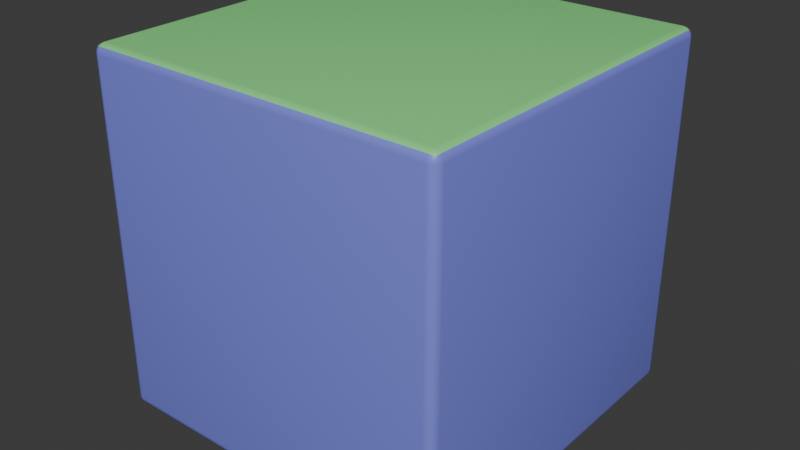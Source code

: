 # Source: tile.blend  (saved by Blender 5.0.119; exported with 4.5.12 LTS)
import bpy
from mathutils import Matrix  # noqa: F401  (used for matrix-valued properties, if any)

bpy.ops.wm.read_factory_settings(use_empty=True)
scene = bpy.context.scene
scene.name = 'Scene'

# ---- collections
col_collection = bpy.data.collections.new('Collection'); scene.collection.children.link(col_collection)

# ---- materials (node trees are filled in below, after node groups)
mat_material_top = bpy.data.materials.new('Material_Top')
mat_material_side = bpy.data.materials.new('Material_Side')

# ---- node groups
ng_smooth_by_angle = bpy.data.node_groups.new('Smooth by Angle', 'GeometryNodeTree')
_s = ng_smooth_by_angle.interface.new_socket(name='Mesh', in_out='OUTPUT', socket_type='NodeSocketGeometry')
_s = ng_smooth_by_angle.interface.new_socket(name='Mesh', in_out='INPUT', socket_type='NodeSocketGeometry')
_s = ng_smooth_by_angle.interface.new_socket(name='Angle', in_out='INPUT', socket_type='NodeSocketFloat')
_s.subtype = 'ANGLE'
_s.default_value = 0.5236
_s.min_value = 0.0
_s.max_value = 3.142
_s.description = 'Maximum face angle for smooth edges'
_s = ng_smooth_by_angle.interface.new_socket(name='Ignore Sharpness', in_out='INPUT', socket_type='NodeSocketBool')
_s.force_non_field = True
ng_smooth_by_angle.is_modifier = True
_N = ng_smooth_by_angle.nodes; _L = ng_smooth_by_angle.links
n0 = _N.new('GeometryNodeSetShadeSmooth'); n0.name = 'Set Shade Smooth'; n0.location = (120, -80)
n0.domain = 'EDGE'
n1 = _N.new('GeometryNodeSetShadeSmooth'); n1.name = 'Set Shade Smooth.001'; n1.location = (300, -80)
n2 = _N.new('NodeGroupOutput'); n2.name = 'Group Output'; n2.location = (480, -80)
n3 = _N.new('GeometryNodeInputMeshEdgeAngle'); n3.name = 'Edge Angle'; n3.location = (-440, -240)
n4 = _N.new('NodeGroupInput'); n4.name = 'Group Input'; n4.location = (-80, -80)
n5 = _N.new('GeometryNodeInputEdgeSmooth'); n5.name = 'Is Edge Smooth'; n5.location = (-260, -120)
n6 = _N.new('GeometryNodeInputShadeSmooth'); n6.name = 'Is Shade Smooth'; n6.location = (-440, -397)
n7 = _N.new('FunctionNodeCompare'); n7.name = 'Compare'; n7.location = (-260, -260)
n7.operation = 'LESS_EQUAL'
n7.inputs[6].default_value = (0.0, 0.0, 0.0, 0.0)
n7.inputs[7].default_value = (0.0, 0.0, 0.0, 0.0)
n8 = _N.new('FunctionNodeBooleanMath'); n8.name = 'Boolean Math.001'; n8.location = (-80, -260)
n9 = _N.new('NodeGroupInput'); n9.name = 'Group Input.001'; n9.location = (-440, -329)
n10 = _N.new('NodeGroupInput'); n10.name = 'Group Input.002'; n10.location = (-259, -189)
n11 = _N.new('FunctionNodeBooleanMath'); n11.name = 'Boolean Math'; n11.location = (-80, -149)
n11.operation = 'OR'
n12 = _N.new('FunctionNodeBooleanMath'); n12.name = 'Boolean Math.002'; n12.location = (-260, -380)
n12.operation = 'OR'
n13 = _N.new('NodeGroupInput'); n13.name = 'Group Input.003'; n13.location = (-440, -460)
_L.new(n3.outputs[0], n7.inputs[0])
_L.new(n1.outputs[0], n2.inputs[0])
_L.new(n9.outputs[1], n7.inputs[1])
_L.new(n7.outputs[0], n8.inputs[0])
_L.new(n4.outputs[0], n0.inputs[0])
_L.new(n0.outputs[0], n1.inputs[0])
_L.new(n8.outputs[0], n0.inputs[2])
_L.new(n10.outputs[2], n11.inputs[1])
_L.new(n5.outputs[0], n11.inputs[0])
_L.new(n11.outputs[0], n0.inputs[1])
_L.new(n13.outputs[2], n12.inputs[1])
_L.new(n6.outputs[0], n12.inputs[0])
_L.new(n12.outputs[0], n8.inputs[1])
n2.is_active_output = True

# ---- material node trees
mat_material_top.use_nodes = True; mat_material_top.node_tree.nodes.clear()
_N = mat_material_top.node_tree.nodes; _L = mat_material_top.node_tree.links
n0 = _N.new('ShaderNodeBsdfPrincipled'); n0.name = 'Principled BSDF'; n0.location = (-200, 100)
n0.inputs[0].default_value = (0.2434, 0.8, 0.2514, 1.0)
n1 = _N.new('ShaderNodeOutputMaterial'); n1.name = 'Material Output'; n1.location = (200, 100)
_L.new(n0.outputs[0], n1.inputs[0])
n1.is_active_output = True
mat_material_side.use_nodes = True; mat_material_side.node_tree.nodes.clear()
_N = mat_material_side.node_tree.nodes; _L = mat_material_side.node_tree.links
n0 = _N.new('ShaderNodeBsdfPrincipled'); n0.name = 'Principled BSDF'; n0.location = (-200, 100)
n0.inputs[0].default_value = (0.2073, 0.2312, 0.8, 1.0)
n1 = _N.new('ShaderNodeOutputMaterial'); n1.name = 'Material Output'; n1.location = (200, 100)
_L.new(n0.outputs[0], n1.inputs[0])
n1.is_active_output = True

# ---- world
world_world = bpy.data.worlds.new('World'); scene.world = world_world
world_world.use_nodes = True; world_world.node_tree.nodes.clear()
_N = world_world.node_tree.nodes; _L = world_world.node_tree.links
n0 = _N.new('ShaderNodeOutputWorld'); n0.name = 'World Output'; n0.location = (200, 100)
n1 = _N.new('ShaderNodeBackground'); n1.name = 'Background'; n1.location = (-200, 100)
n1.inputs[0].default_value = (0.05088, 0.05088, 0.05088, 1.0)
_L.new(n1.outputs[0], n0.inputs[0])
n0.is_active_output = True
world_world.color = (0.05088, 0.05088, 0.05088)
world_world.sun_shadow_jitter_overblur = 0.0

# ---- meshes
me_cube = bpy.data.meshes.new('Cube')
me_cube.from_pydata([(1.0, 1.0, 1.0), (1.0, 1.0, -1.0), (1.0, -1.0, 1.0), (1.0, -1.0, -1.0), (-1.0, 1.0, 1.0), (-1.0, 1.0, -1.0), (-1.0, -1.0, 1.0), (-1.0, -1.0, -1.0)], [], [(0, 4, 6, 2), (3, 2, 6, 7), (7, 6, 4, 5), (5, 1, 3, 7), (1, 0, 2, 3), (5, 4, 0, 1)])
me_cube.polygons.foreach_set('use_smooth', [True] * 6)
me_cube.polygons.foreach_set('material_index', [0, 1, 1, 0, 1, 1])
_uv = me_cube.uv_layers.new(name='UVMap')
_uv.uv.foreach_set('vector', [0.625, 0.5, 0.875, 0.5, 0.875, 0.75, 0.625, 0.75, 0.375, 0.75, 0.625, 0.75, 0.625, 1.0, 0.375, 1.0, 0.375, 0.0, 0.625, 0.0, 0.625, 0.25, 0.375, 0.25, 0.125, 0.5, 0.375, 0.5, 0.375, 0.75, 0.125, 0.75, 0.375, 0.5, 0.625, 0.5, 0.625, 0.75, 0.375, 0.75, 0.375, 0.25, 0.625, 0.25, 0.625, 0.5, 0.375, 0.5])
me_cube.materials.append(mat_material_top)
me_cube.materials.append(mat_material_side)
me_cube.use_mirror_vertex_groups = False
me_cube.update()

# ---- objects
ob_cube = bpy.data.objects.new('Cube', me_cube)

# ---- transforms, parenting, visibility, modifiers, constraints
ob_cube.location = (0.0, 0.0, 0.0)
ob_cube.lock_rotations_4d = False
ob_cube.empty_display_type = 'ARROWS'
ob_cube.lineart.crease_threshold = 0.0
_m = ob_cube.modifiers.new('Bevel', 'BEVEL')
_m.width = 0.05
_m.width_pct = 0.05
_m.segments = 4
_m = ob_cube.modifiers.new('Smooth by Angle', 'NODES')
_m.node_group = ng_smooth_by_angle
_m.use_pin_to_last = True
_m.show_group_selector = False

# ---- collection membership
col_collection.objects.link(ob_cube)

# ---- scene / render settings (as saved in the file)
scene.frame_start = 1; scene.frame_end = 250; scene.frame_set(1)
scene.render.engine = 'BLENDER_EEVEE_NEXT'
scene.render.bake_bias = 0.0
scene.render.bake_samples = 0
scene.cycles.sampling_pattern = 'TABULATED_SOBOL'
scene.eevee.use_volume_custom_range = False
bpy.context.view_layer.update()

# ---- added for rendering (the .blend has no active camera and no usable light): camera, sun
cam_auto = bpy.data.cameras.new('AutoCamera')
cam_auto.lens = 50.0
cam_auto.sensor_width = 36.0
cam_auto.clip_end = 1000.0
ob_auto_camera = bpy.data.objects.new('AutoCamera', cam_auto)
scene.collection.objects.link(ob_auto_camera)
ob_auto_camera.location = (3.20507, -3.84609, 2.56406)
ob_auto_camera.rotation_euler = (1.09748, -7.21219e-08, 0.694738)
scene.camera = ob_auto_camera
light_auto_sun = bpy.data.lights.new('AutoSun', 'SUN')
light_auto_sun.energy = 3.0
light_auto_sun.angle = 0.0523599
ob_auto_sun = bpy.data.objects.new('AutoSun', light_auto_sun)
scene.collection.objects.link(ob_auto_sun)
ob_auto_sun.rotation_euler = (0.872665, 0.174533, 0.523599)
bpy.context.view_layer.update()
